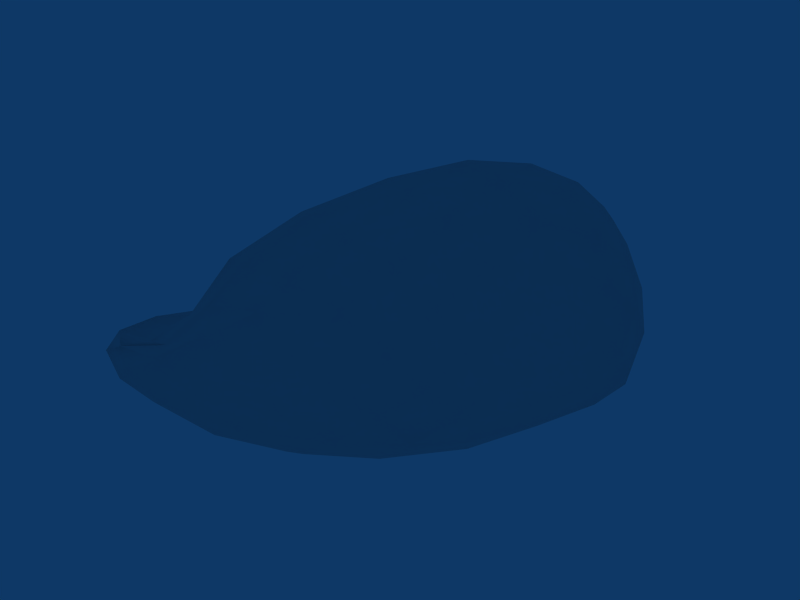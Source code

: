 # Source: AssJacket.blend  (saved by Blender 2.72.0; exported with 4.5.12 LTS)
import bpy
from mathutils import Matrix  # noqa: F401  (used for matrix-valued properties, if any)

bpy.ops.wm.read_factory_settings(use_empty=True)
scene = bpy.context.scene
scene.name = 'Scene'

# ---- collections
col_collection_1 = bpy.data.collections.new('Collection 1'); scene.collection.children.link(col_collection_1)

# ---- materials (node trees are filled in below, after node groups)
mat_asteroid_surface = bpy.data.materials.new('Asteroid-Surface')
mat_asteroid_surface.alpha_threshold = 0.0
mat_asteroid_surface.roughness = 0.5

# ---- material node trees

# ---- world
world_world = bpy.data.worlds.new('World'); scene.world = world_world
world_world.color = (0.0549, 0.2196, 0.4)
world_world.use_sun_shadow = False
world_world.sun_shadow_jitter_overblur = 0.0
world_world.cycles.sampling_method = 'MANUAL'
world_world.cycles.sample_map_resolution = 256

# ---- meshes
me_sphere_004 = bpy.data.meshes.new('Sphere.004')
me_sphere_004.from_pydata([(-1.235, -2.072, -8.181), (6.249, -7.105, -3.257), (-12.95, -13.1, -3.513), (-9.504, -0.5147, -5.446), (1.554, 13.69, -3.215), (12.49, 6.297, -3.082), (-2.313, -10.71, 3.866), (-9.928, -7.628, 0.08317), (-2.296, 9.25, 4.125), (7.56, 12.04, 4.066), (10.91, 1.398, 4.072), (1.882, 3.083, 9.989), (2.839, -6.083, -6.391), (-8.572, -9.351, -7.172), (-3.838, -11.47, -4.381), (7.461, 3.404, -5.459), (10.23, -0.2676, -3.688), (-7.778, -1.516, -8.049), (-14.21, -8.596, -4.262), (0.7457, 7.715, -6.458), (-3.249, 7.413, -4.634), (7.216, 10.86, -3.598), (12.96, 4.243, 0.3654), (9.596, -2.906, 0.3632), (2.274, -9.668, 0.2735), (-8.722, -13.2, -0.5118), (-14.07, -11.89, -0.9065), (-11.94, -4.599, -1.356), (-5.489, 4.603, -0.6434), (-0.5935, 12.66, 0.405), (4.814, 13.99, 0.4486), (10.89, 9.543, 0.4139), (6.407, -5.222, 4.659), (-7.888, -11.01, 1.954), (-6.56, 1.008, 3.398), (2.121, 13.92, 4.726), (11.76, 7.076, 4.676), (7.988, 1.849, 8.282), (-0.008955, -5.789, 7.505), (-5.967, -3.13, 6.647), (-1.126, 7.861, 7.556), (5.966, 9.812, 7.702), (9.794, 9.884, 4.468), (11.9, 4.081, 4.524), (7.068, 11.47, 5.79), (4.069, 6.777, 9.344), (9.99, 1.507, 6.03), (4.944, 2.528, 9.731), (9.4, 8.454, 6.502), (7.737, 6.022, 8.493), (10.49, 4.968, 6.697), (-0.4487, 12.13, 4.585), (5.045, 13.53, 4.508), (-1.922, 8.97, 5.825), (0.2899, 5.663, 9.046), (0.7104, 11.77, 6.456), (2.285, 9.956, 8.062), (3.831, 12.57, 6.431), (-8.438, -3.826, 1.289), (-4.097, 5.656, 4.256), (-8.325, -5.858, 2.815), (-1.807, 0.278, 8.886), (-6.701, -0.9281, 5.116), (-3.532, 2.519, 7.715), (-4.172, 4.374, 6.125), (-5.553, -11.29, 3.46), (-9.567, -9.629, 0.8559), (-1.245, -8.978, 5.582), (1.141, -1.337, 9.219), (-4.903, -8.913, 5.567), (-3.671, -4.948, 7.595), (-7.587, -7.832, 4.636), (2.146, -8.504, 4.449), (9.195, -1.554, 4.508), (7.382, -2.023, 6.659), (4.588, -1.989, 8.418), (3.638, -5.773, 6.443), (12.2, 7.976, -1.6), (9.213, 10.93, 2.463), (13.12, 5.416, -1.635), (12.05, 2.835, 2.421), (13.0, 7.053, 0.4331), (12.92, 5.79, 2.555), (11.82, 8.478, 2.566), (-1.553, 11.06, 2.502), (0.5099, 13.62, -1.656), (3.08, 14.3, -1.606), (6.368, 13.13, 2.489), (1.924, 14.54, 0.5034), (3.455, 14.5, 2.644), (0.714, 13.87, 2.671), (-10.88, -6.521, -0.8246), (-11.14, -2.419, -3.278), (-3.642, 7.118, 2.214), (-7.583, 1.937, -3.631), (-8.655, 0.1234, -1.386), (-6.162, 2.792, 1.503), (-8.483, -1.912, -0.0763), (-5.353, -12.17, 1.789), (-11.57, -13.52, -2.216), (-11.82, -10.01, -0.8348), (-14.29, -12.93, -2.002), (-12.16, -13.25, -0.7788), (-10.75, -11.99, -0.4664), (-8.451, -12.7, 0.3778), (8.177, -5.286, -1.675), (10.44, -0.5156, 2.418), (-0.3126, -10.46, 2.335), (4.694, -8.459, -1.742), (6.852, -6.622, 0.4109), (4.775, -7.745, 2.554), (8.316, -4.241, 2.55), (3.886, 13.01, -3.541), (10.61, 8.327, -3.397), (6.074, 12.79, -1.704), (7.873, 11.95, 0.3888), (9.368, 10.39, -1.694), (-6.461, 3.0, -5.614), (-0.5942, 11.54, -3.787), (-4.387, 6.193, -2.869), (-2.861, 8.91, 0.05035), (-1.825, 10.48, -2.055), (-14.24, -11.7, -3.809), (-12.3, -4.316, -4.967), (-15.18, -10.75, -2.151), (-14.06, -8.953, -1.083), (-14.08, -6.97, -2.569), (-9.488, -12.79, -4.24), (2.185, -9.387, -3.82), (-0.7706, -10.95, -2.154), (-3.598, -11.91, -0.08131), (-6.85, -12.75, -2.522), (11.95, 3.537, -3.463), (8.323, -4.176, -3.599), (12.01, 2.241, -1.778), (11.44, 0.8962, 0.3109), (10.25, -1.519, -1.791), (-0.2108, 2.532, -7.601), (1.305, 11.63, -4.86), (3.064, 0.6467, -6.775), (10.73, 5.305, -4.37), (4.169, 5.958, -6.161), (7.966, 7.797, -4.864), (4.303, 10.28, -5.161), (-4.802, -1.884, -8.67), (-9.192, -0.9916, -6.861), (-3.351, 3.279, -7.642), (-1.754, 8.09, -5.861), (-5.369, 3.343, -6.829), (-4.761, -5.894, -8.414), (-11.43, -11.81, -5.297), (-9.161, -6.047, -7.906), (-11.69, -5.469, -6.577), (-12.42, -9.394, -5.923), (0.5768, -4.352, -7.485), (4.916, -6.89, -4.871), (5.58, -1.63, -6.158), (9.395, 1.211, -4.919), (7.329, -3.198, -5.198), (-2.99, -8.272, -7.295), (-6.564, -11.05, -6.135), (-0.4444, -9.332, -5.759)], [], [(159, 161, 160), (156, 157, 158), (151, 153, 152), (146, 148, 147), (141, 143, 142), (134, 135, 136), (129, 130, 131), (124, 125, 126), (119, 120, 121), (114, 115, 116), (109, 111, 110), (102, 104, 103), (95, 97, 96), (88, 90, 89), (81, 83, 82), (74, 75, 76), (69, 70, 71), (62, 63, 64), (55, 56, 57), (48, 49, 50), (44, 48, 42), (47, 49, 45), (43, 50, 46), (53, 55, 51), (45, 56, 54), (52, 57, 44), (60, 62, 58), (54, 63, 61), (59, 64, 53), (67, 69, 65), (61, 70, 68), (66, 71, 60), (46, 74, 73), (68, 75, 47), (72, 76, 67), (79, 77, 81), (43, 80, 82), (78, 42, 83), (86, 85, 88), (52, 87, 89), (84, 51, 90), (94, 92, 95), (59, 93, 96), (91, 58, 97), (101, 99, 102), (66, 100, 103), (98, 65, 104), (108, 105, 109), (72, 107, 110), (106, 73, 111), (86, 114, 112), (78, 115, 87), (113, 116, 77), (94, 119, 117), (84, 120, 93), (118, 121, 85), (101, 124, 122), (91, 125, 100), (123, 126, 92), (108, 129, 128), (98, 130, 107), (127, 131, 99), (79, 134, 132), (106, 135, 80), (133, 136, 105), (139, 137, 141), (113, 140, 142), (138, 112, 143), (137, 144, 146), (118, 138, 147), (145, 117, 148), (144, 149, 151), (123, 145, 152), (150, 122, 153), (139, 156, 154), (132, 157, 140), (155, 158, 133), (149, 154, 159), (127, 150, 160), (155, 128, 161), (12, 155, 161), (14, 161, 128), (1, 128, 155), (14, 127, 160), (13, 160, 150), (2, 150, 127), (13, 149, 159), (12, 159, 154), (0, 154, 149), (12, 158, 155), (16, 133, 158), (1, 155, 133), (16, 157, 132), (15, 140, 157), (5, 132, 140), (15, 156, 139), (12, 154, 156), (0, 139, 154), (13, 150, 153), (18, 153, 122), (2, 122, 150), (18, 123, 152), (17, 152, 145), (3, 145, 123), (17, 144, 151), (13, 151, 149), (0, 149, 144), (17, 145, 148), (20, 148, 117), (3, 117, 145), (20, 118, 147), (19, 147, 138), (4, 138, 118), (19, 137, 146), (17, 146, 144), (0, 144, 137), (19, 138, 143), (21, 143, 112), (4, 112, 138), (21, 113, 142), (15, 142, 140), (5, 140, 113), (15, 139, 141), (19, 141, 137), (0, 137, 139), (16, 136, 133), (23, 105, 136), (1, 133, 105), (23, 135, 106), (22, 80, 135), (10, 106, 80), (22, 134, 79), (16, 132, 134), (5, 79, 132), (14, 131, 127), (25, 99, 131), (2, 127, 99), (25, 130, 98), (24, 107, 130), (6, 98, 107), (24, 129, 108), (14, 128, 129), (1, 108, 128), (18, 126, 123), (27, 92, 126), (3, 123, 92), (27, 125, 91), (26, 100, 125), (7, 91, 100), (26, 124, 101), (18, 122, 124), (2, 101, 122), (20, 121, 118), (29, 85, 121), (4, 118, 85), (29, 120, 84), (28, 93, 120), (8, 84, 93), (28, 119, 94), (20, 117, 119), (3, 94, 117), (21, 116, 113), (31, 77, 116), (5, 113, 77), (31, 115, 78), (30, 87, 115), (9, 78, 87), (30, 114, 86), (21, 112, 114), (4, 86, 112), (23, 106, 111), (32, 111, 73), (10, 73, 106), (32, 72, 110), (24, 110, 107), (6, 107, 72), (24, 108, 109), (23, 109, 105), (1, 105, 108), (25, 98, 104), (33, 104, 65), (6, 65, 98), (33, 66, 103), (26, 103, 100), (7, 100, 66), (26, 101, 102), (25, 102, 99), (2, 99, 101), (27, 91, 97), (34, 97, 58), (7, 58, 91), (34, 59, 96), (28, 96, 93), (8, 93, 59), (28, 94, 95), (27, 95, 92), (3, 92, 94), (29, 84, 90), (35, 90, 51), (8, 51, 84), (35, 52, 89), (30, 89, 87), (9, 87, 52), (30, 86, 88), (29, 88, 85), (4, 85, 86), (31, 78, 83), (36, 83, 42), (9, 42, 78), (36, 43, 82), (22, 82, 80), (10, 80, 43), (22, 79, 81), (31, 81, 77), (5, 77, 79), (32, 76, 72), (38, 67, 76), (6, 72, 67), (38, 75, 68), (37, 47, 75), (11, 68, 47), (37, 74, 46), (32, 73, 74), (10, 46, 73), (33, 71, 66), (39, 60, 71), (7, 66, 60), (39, 70, 61), (38, 68, 70), (11, 61, 68), (38, 69, 67), (33, 65, 69), (6, 67, 65), (34, 64, 59), (40, 53, 64), (8, 59, 53), (40, 63, 54), (39, 61, 63), (11, 54, 61), (39, 62, 60), (34, 58, 62), (7, 60, 58), (35, 57, 52), (41, 44, 57), (9, 52, 44), (41, 56, 45), (40, 54, 56), (11, 45, 54), (40, 55, 53), (35, 51, 55), (8, 53, 51), (36, 50, 43), (37, 46, 50), (10, 43, 46), (37, 49, 47), (41, 45, 49), (11, 47, 45), (41, 48, 44), (36, 42, 48), (9, 44, 42), (41, 49, 48), (37, 50, 49), (36, 48, 50), (40, 56, 55), (41, 57, 56), (35, 55, 57), (39, 63, 62), (40, 64, 63), (34, 62, 64), (38, 70, 69), (39, 71, 70), (33, 69, 71), (37, 75, 74), (38, 76, 75), (32, 74, 76), (22, 81, 82), (36, 82, 83), (31, 83, 81), (30, 88, 89), (35, 89, 90), (29, 90, 88), (28, 95, 96), (34, 96, 97), (27, 97, 95), (26, 102, 103), (33, 103, 104), (25, 104, 102), (24, 109, 110), (32, 110, 111), (23, 111, 109), (30, 115, 114), (31, 116, 115), (21, 114, 116), (28, 120, 119), (29, 121, 120), (20, 119, 121), (26, 125, 124), (27, 126, 125), (18, 124, 126), (24, 130, 129), (25, 131, 130), (14, 129, 131), (22, 135, 134), (23, 136, 135), (16, 134, 136), (15, 141, 142), (21, 142, 143), (19, 143, 141), (19, 146, 147), (20, 147, 148), (17, 148, 146), (17, 151, 152), (18, 152, 153), (13, 153, 151), (15, 157, 156), (16, 158, 157), (12, 156, 158), (13, 159, 160), (14, 160, 161), (12, 161, 159)])
me_sphere_004.polygons.foreach_set('use_smooth', [True] * 320)
_uv = me_sphere_004.uv_layers.new(name='UVTex')
_uv.uv.foreach_set('vector', [0.1275, 0.5105, 0.1619, 0.5443, 0.06459, 0.5443, 0.6104, 0.2072, 0.6826, 0.2277, 0.6104, 0.246, 0.1644, 0.6474, 0.1644, 0.5698, 0.1998, 0.6205, 0.5146, 0.7027, 0.4989, 0.6733, 0.5913, 0.6733, 0.2554, 0.09237, 0.3142, 0.1261, 0.2554, 0.1598, 0.8558, 0.2018, 0.8168, 0.2018, 0.8196, 0.1497, 0.3078, 0.4518, 0.264, 0.4861, 0.2107, 0.4518, 0.9111, 0.7203, 0.9404, 0.6989, 0.9716, 0.7203, 0.6104, 0.1625, 0.6756, 0.161, 0.6756, 0.2041, 0.4989, 0.866, 0.5288, 0.8336, 0.5612, 0.866, 0.7133, 0.161, 0.7548, 0.1952, 0.6787, 0.1952, 0.2688, 0.2442, 0.3287, 0.2442, 0.2932, 0.2602, 0.6142, 0.7427, 0.5943, 0.7113, 0.6781, 0.7113, 0.9342, 0.7636, 0.9342, 0.7243, 0.9708, 0.7469, 0.5162, 0.9228, 0.5433, 0.9563, 0.4989, 0.9563, 0.4848, 0.3185, 0.4561, 0.3601, 0.4038, 0.3185, 0.4789, 0.2564, 0.5387, 0.2941, 0.4517, 0.2941, 0.2028, 0.5667, 0.277, 0.5321, 0.2939, 0.5667, 0.8208, 0.3301, 0.8592, 0.3082, 0.8592, 0.3609, 0.05743, 0.6896, 0.02797, 0.7353, 0.001531, 0.6896, 0.877, 0.4875, 0.8255, 0.5169, 0.8255, 0.4785, 0.355, 0.2488, 0.4002, 0.1941, 0.4216, 0.2488, 0.8438, 0.5519, 0.8438, 0.5937, 0.7937, 0.5724, 0.8317, 0.8594, 0.8912, 0.8594, 0.8786, 0.891, 0.4486, 0.2564, 0.4486, 0.3155, 0.3899, 0.2706, 0.7735, 0.9171, 0.7554, 0.8839, 0.8086, 0.8839, 0.5359, 0.04299, 0.6139, 0.08099, 0.5359, 0.08187, 0.3918, 0.4065, 0.3137, 0.412, 0.3137, 0.3653, 0.6141, 0.8084, 0.5943, 0.7799, 0.6727, 0.7799, 0.706, 0.3185, 0.6612, 0.352, 0.6245, 0.3185, 0.138, 0.1392, 0.06459, 0.09237, 0.1598, 0.09237, 0.6592, 0.001531, 0.6856, 0.06721, 0.643, 0.06721, 0.7715, 0.7297, 0.7279, 0.6778, 0.7715, 0.6761, 0.2688, 0.2411, 0.2973, 0.1941, 0.352, 0.2411, 0.4494, 0.5862, 0.4953, 0.619, 0.4051, 0.619, 0.9377, 0.8166, 0.9793, 0.8166, 0.9623, 0.8485, 0.3953, 0.9574, 0.3953, 0.92, 0.4359, 0.9439, 0.8993, 0.2424, 0.8936, 0.2072, 0.9412, 0.2072, 0.9793, 0.8909, 0.9424, 0.8738, 0.9793, 0.854, 0.9336, 0.9381, 0.956, 0.9681, 0.9067, 0.9681, 0.8918, 0.7288, 0.9312, 0.7243, 0.9312, 0.7676, 0.6745, 0.5986, 0.5884, 0.5986, 0.6405, 0.566, 0.7214, 0.463, 0.7197, 0.5019, 0.653, 0.463, 0.4989, 0.7993, 0.5568, 0.7712, 0.5791, 0.7993, 0.9557, 0.5626, 0.9985, 0.5626, 0.9871, 0.5839, 0.2462, 0.9797, 0.2028, 0.9797, 0.2151, 0.947, 0.06023, 0.4527, 0.03913, 0.4726, 0.03913, 0.4044, 0.7269, 0.03792, 0.7989, 0.03792, 0.7707, 0.07024, 0.2513, 0.6762, 0.2028, 0.6445, 0.2911, 0.6445, 0.8221, 0.144, 0.7817, 0.1449, 0.7817, 0.09237, 0.8992, 0.04556, 0.9504, 0.04556, 0.92, 0.07698, 0.1067, 0.8899, 0.08129, 0.9218, 0.05175, 0.8899, 0.9393, 0.891, 0.8943, 0.8887, 0.9393, 0.854, 0.4051, 0.6571, 0.4873, 0.6571, 0.4239, 0.6906, 0.7786, 0.1347, 0.725, 0.1369, 0.725, 0.09237, 0.88, 0.5147, 0.8807, 0.4785, 0.9285, 0.5147, 0.9535, 0.04556, 0.9896, 0.04556, 0.9724, 0.0732, 0.1259, 0.8587, 0.06459, 0.8587, 0.08224, 0.8249, 0.1178, 0.7624, 0.06459, 0.7324, 0.1481, 0.7324, 0.4873, 0.7227, 0.3953, 0.7227, 0.4444, 0.6937, 0.2979, 0.7547, 0.3215, 0.7232, 0.3796, 0.7547, 0.6294, 0.8114, 0.6675, 0.8408, 0.5943, 0.8408, 0.5786, 0.9667, 0.5464, 0.9266, 0.5786, 0.9228, 0.8554, 0.2617, 0.8966, 0.256, 0.8966, 0.3008, 0.8648, 0.6589, 0.8648, 0.7162, 0.8307, 0.6599, 0.06459, 0.02567, 0.1186, 0.001531, 0.1186, 0.08931, 0.7882, 0.4412, 0.7581, 0.4031, 0.8154, 0.4031, 0.1493, 0.8369, 0.1747, 0.7949, 0.1998, 0.8369, 0.2107, 0.1911, 0.2107, 0.09237, 0.2524, 0.1647, 0.7327, 0.8132, 0.7488, 0.8424, 0.6757, 0.8424, 0.3953, 0.8751, 0.4688, 0.8544, 0.4836, 0.8751, 0.1629, 0.09237, 0.2076, 0.1344, 0.1629, 0.1852, 0.1998, 0.6505, 0.1914, 0.7253, 0.1681, 0.6505, 0.8803, 0.8563, 0.8317, 0.8563, 0.87, 0.8166, 0.1506, 0.1422, 0.1379, 0.1934, 0.06459, 0.1422, 0.8185, 0.4603, 0.8206, 0.4031, 0.8541, 0.4603, 0.7914, 0.4785, 0.8224, 0.5385, 0.7914, 0.5478, 0.3073, 0.2671, 0.3869, 0.3, 0.3073, 0.3155, 0.5228, 0.8305, 0.4989, 0.8023, 0.5753, 0.8023, 0.2939, 0.6793, 0.2431, 0.7089, 0.2028, 0.6793, 0.2669, 0.6103, 0.2939, 0.6415, 0.2028, 0.6415, 0.5422, 0.03122, 0.5998, 0.001531, 0.6399, 0.03122, 0.5706, 0.895, 0.4989, 0.895, 0.5517, 0.869, 0.4938, 0.654, 0.4051, 0.654, 0.4554, 0.6221, 0.351, 0.6501, 0.3742, 0.6865, 0.2979, 0.6865, 0.2554, 0.1907, 0.2855, 0.1629, 0.3098, 0.1907, 0.3009, 0.01535, 0.3806, 0.001531, 0.3806, 0.04997, 0.3069, 0.3997, 0.2107, 0.3997, 0.2816, 0.3605, 0.1434, 0.385, 0.1434, 0.4308, 0.06459, 0.3961, 0.6021, 0.6028, 0.6857, 0.6028, 0.6267, 0.6358, 0.8333, 0.07024, 0.802, 0.01161, 0.8333, 0.003151, 0.3181, 0.9124, 0.2979, 0.8874, 0.3672, 0.8874, 0.8568, 0.7263, 0.8888, 0.7243, 0.8888, 0.7816, 0.0457, 0.6264, 0.0457, 0.6866, 0.001531, 0.6371, 0.9822, 0.9308, 0.948, 0.9041, 0.9822, 0.8941, 0.2979, 0.02634, 0.2199, 0.05425, 0.2199, 0.001531, 0.3173, 0.1389, 0.3209, 0.09237, 0.3973, 0.1389, 0.2069, 0.2922, 0.2069, 0.3728, 0.1617, 0.2996, 0.7709, 0.3185, 0.7202, 0.3581, 0.7091, 0.3185, 0.9051, 0.4031, 0.8969, 0.4414, 0.8572, 0.4031, 0.1454, 0.9946, 0.1294, 0.9699, 0.178, 0.9699, 0.7745, 0.6021, 0.8057, 0.6675, 0.7745, 0.673, 0.7698, 0.2951, 0.7698, 0.2072, 0.7957, 0.2812, 0.907, 0.5873, 0.8846, 0.5937, 0.8846, 0.5184, 0.2069, 0.4388, 0.1709, 0.4688, 0.1709, 0.3759, 0.3896, 0.0537, 0.3837, 0.001531, 0.4514, 0.001531, 0.4626, 0.47, 0.4051, 0.4151, 0.4665, 0.4151, 0.1709, 0.48, 0.1991, 0.4718, 0.1991, 0.5601, 0.6675, 0.8438, 0.5933, 0.8671, 0.5828, 0.8438, 0.5075, 0.898, 0.5752, 0.9197, 0.4989, 0.9197, 0.6757, 0.8455, 0.7519, 0.8455, 0.6933, 0.8714, 0.6886, 0.01981, 0.7238, 0.001531, 0.7238, 0.07463, 0.9867, 0.798, 0.9469, 0.8058, 0.9469, 0.7724, 0.1586, 0.2459, 0.08844, 0.2891, 0.06459, 0.2459, 0.2107, 0.3185, 0.3106, 0.3185, 0.2368, 0.3574, 0.1629, 0.2263, 0.2027, 0.1883, 0.2027, 0.287, 0.5128, 0.161, 0.5578, 0.2081, 0.5128, 0.2308, 0.785, 0.463, 0.7528, 0.5029, 0.7245, 0.463, 0.7504, 0.9279, 0.7504, 0.9654, 0.7108, 0.9365, 0.7235, 0.5106, 0.7883, 0.5106, 0.7598, 0.5478, 0.4696, 0.09237, 0.5238, 0.1337, 0.4696, 0.1525, 0.7554, 0.9568, 0.7554, 0.9202, 0.7966, 0.9459, 0.001531, 0.08336, 0.001531, 0.001531, 0.06153, 0.0595, 0.05495, 0.1492, 0.001531, 0.1742, 0.001531, 0.08642, 0.001531, 0.1773, 0.05287, 0.2286, 0.001531, 0.2579, 0.8599, 0.1443, 0.8252, 0.1449, 0.8252, 0.08764, 0.7987, 0.2598, 0.7987, 0.2072, 0.8391, 0.2591, 0.9045, 0.08764, 0.9383, 0.1311, 0.9045, 0.1348, 0.8121, 0.7317, 0.8537, 0.7811, 0.8121, 0.7816, 0.908, 0.6982, 0.8678, 0.7037, 0.8678, 0.6589, 0.8612, 0.9468, 0.8317, 0.9208, 0.8885, 0.9208, 0.8997, 0.3031, 0.8997, 0.256, 0.9341, 0.2942, 0.8636, 0.003151, 0.8961, 0.05817, 0.8636, 0.0585, 0.979, 0.1844, 0.953, 0.1936, 0.953, 0.1497, 0.484, 0.7257, 0.434, 0.7543, 0.3953, 0.7257, 0.7974, 0.8454, 0.7554, 0.8166, 0.8286, 0.8166, 0.8317, 0.9498, 0.886, 0.9498, 0.8477, 0.9749, 0.6857, 0.2072, 0.7667, 0.2072, 0.7422, 0.238, 0.3941, 0.5026, 0.3547, 0.5365, 0.2979, 0.5026, 0.257, 0.8116, 0.2028, 0.7845, 0.2846, 0.7845, 0.3508, 0.5732, 0.2979, 0.5396, 0.3899, 0.5396, 0.32, 0.05731, 0.4178, 0.05731, 0.3697, 0.08808, 0.2746, 0.8469, 0.2467, 0.8744, 0.2028, 0.8469, 0.6757, 0.8101, 0.6951, 0.7799, 0.7482, 0.8101, 0.3432, 0.7918, 0.3814, 0.8176, 0.2979, 0.8176, 0.2753, 0.8439, 0.2028, 0.8439, 0.234, 0.8146, 0.372, 0.849, 0.2979, 0.849, 0.3522, 0.8207, 0.9082, 0.4375, 0.9369, 0.4031, 0.9531, 0.4375, 0.1002, 0.9614, 0.1002, 0.9877, 0.05175, 0.9614, 0.9684, 0.6589, 0.9921, 0.6787, 0.956, 0.6787, 0.9687, 0.4753, 0.9208, 0.4753, 0.9313, 0.4445, 0.3908, 0.8792, 0.3599, 0.8792, 0.3795, 0.852, 0.2979, 0.7887, 0.3551, 0.7578, 0.374, 0.7887, 0.8523, 0.2628, 0.8452, 0.3008, 0.7987, 0.2628, 0.4359, 0.9892, 0.3902, 0.9769, 0.4359, 0.9605, 0.809, 0.7816, 0.7554, 0.7411, 0.809, 0.7387, 0.5853, 0.4642, 0.6499, 0.463, 0.6499, 0.5075, 0.716, 0.8744, 0.744, 0.9013, 0.6757, 0.9013, 0.1337, 0.5474, 0.1337, 0.5924, 0.06459, 0.5479, 0.5836, 0.7369, 0.4989, 0.7369, 0.5635, 0.7057, 0.3953, 0.8513, 0.4418, 0.8218, 0.4664, 0.8513, 0.8041, 0.3979, 0.836, 0.3669, 0.8688, 0.3979, 0.001531, 0.8595, 0.04506, 0.8646, 0.001531, 0.9013, 0.3538, 0.9723, 0.3868, 0.9454, 0.3868, 0.9825, 0.6417, 0.9016, 0.5828, 0.9016, 0.6087, 0.8701, 0.2028, 0.9091, 0.2293, 0.8774, 0.2591, 0.9091, 0.7799, 0.9599, 0.8104, 0.9842, 0.7554, 0.9842, 0.9082, 0.8166, 0.9346, 0.8496, 0.8833, 0.8496, 0.816, 0.8809, 0.7554, 0.8809, 0.7849, 0.8485, 0.9512, 0.5495, 0.9675, 0.5184, 0.9887, 0.5495, 0.8178, 0.3082, 0.8178, 0.3581, 0.774, 0.3092, 0.2028, 0.7814, 0.2335, 0.7471, 0.2733, 0.7814, 0.9438, 0.8117, 0.9037, 0.7777, 0.9438, 0.7724, 0.6766, 0.673, 0.5943, 0.673, 0.6321, 0.6389, 0.3372, 0.5763, 0.3861, 0.6102, 0.2979, 0.6102, 0.3953, 0.8188, 0.4214, 0.7903, 0.4718, 0.8188, 0.5943, 0.7083, 0.6346, 0.6761, 0.6784, 0.7083, 0.801, 0.3988, 0.7304, 0.3988, 0.7592, 0.3669, 0.8628, 0.8941, 0.9037, 0.9177, 0.8317, 0.9177, 0.5268, 0.1443, 0.5912, 0.1443, 0.5395, 0.1543, 0.7467, 0.2715, 0.7667, 0.2411, 0.7667, 0.3092, 0.6433, 0.9361, 0.5988, 0.9603, 0.5828, 0.9361, 0.642, 0.9047, 0.618, 0.9331, 0.5828, 0.9047, 0.9173, 0.3081, 0.9515, 0.3461, 0.9173, 0.353, 0.9732, 0.2884, 0.9371, 0.256, 0.9805, 0.256, 0.7108, 0.9912, 0.7163, 0.9684, 0.7466, 0.9912, 0.5786, 0.9697, 0.5316, 0.9935, 0.5277, 0.9697, 0.3201, 0.9752, 0.3406, 0.9968, 0.2979, 0.9968, 0.4125, 0.7872, 0.3953, 0.7573, 0.4755, 0.7573, 0.7205, 0.5106, 0.6521, 0.5422, 0.6349, 0.5106, 0.134, 0.9109, 0.1937, 0.9368, 0.1294, 0.9368, 0.6161, 0.4151, 0.6975, 0.4151, 0.638, 0.4488, 0.5939, 0.1365, 0.5939, 0.09237, 0.6585, 0.1347, 0.8905, 0.2452, 0.8422, 0.2462, 0.8422, 0.2072, 0.5391, 0.001531, 0.4817, 0.03993, 0.4545, 0.001531, 0.2979, 0.6896, 0.3858, 0.6896, 0.3324, 0.7201, 0.1049, 0.7294, 0.06459, 0.6987, 0.1507, 0.6987, 0.8522, 0.6442, 0.8605, 0.6021, 0.8963, 0.6442, 0.9481, 0.5595, 0.9101, 0.5595, 0.9237, 0.5184, 0.9173, 0.356, 0.9567, 0.3912, 0.9173, 0.3948, 0.9316, 0.4785, 0.9768, 0.4785, 0.9529, 0.5109, 0.9244, 0.1822, 0.9007, 0.1497, 0.9499, 0.1497, 0.7077, 0.9638, 0.6874, 0.9917, 0.6625, 0.9638, 0.0465, 0.9444, 0.02016, 0.9763, 0.001531, 0.9444, 0.9222, 0.6589, 0.953, 0.6958, 0.9111, 0.6958, 0.9546, 0.3368, 0.9546, 0.3081, 0.989, 0.3297, 0.4891, 0.9176, 0.4441, 0.9094, 0.4891, 0.8782, 0.3953, 0.9169, 0.3953, 0.8782, 0.4411, 0.8912, 0.9414, 0.6306, 0.9798, 0.6021, 0.9798, 0.6378, 0.9384, 0.6439, 0.8994, 0.6197, 0.9384, 0.6021, 0.945, 0.8941, 0.945, 0.9351, 0.9067, 0.9076, 0.9437, 0.0147, 0.9796, 0.003151, 0.9796, 0.04058, 0.9442, 0.2201, 0.9773, 0.2072, 0.9773, 0.2476, 0.9527, 0.5729, 0.9101, 0.5988, 0.9101, 0.5626, 0.2682, 0.9719, 0.2941, 0.9947, 0.2525, 0.9947, 0.1469, 0.631, 0.1093, 0.6655, 0.06459, 0.631, 0.168, 0.08784, 0.1216, 0.04982, 0.2118, 0.04982, 0.06459, 0.7936, 0.1412, 0.7936, 0.09385, 0.8219, 0.2107, 0.1941, 0.2657, 0.2682, 0.2107, 0.2691, 0.3957, 0.1419, 0.372, 0.1889, 0.3173, 0.1419, 0.2677, 0.529, 0.2107, 0.4892, 0.2939, 0.4892, 0.6246, 0.4093, 0.5755, 0.3669, 0.6433, 0.3669, 0.6815, 0.6761, 0.7249, 0.7315, 0.6815, 0.7356, 0.2554, 0.9122, 0.2461, 0.9439, 0.2028, 0.9122, 0.1998, 0.7284, 0.1939, 0.7918, 0.1626, 0.7284, 0.3941, 0.4996, 0.3137, 0.4996, 0.3234, 0.4581, 0.8523, 0.8117, 0.833, 0.7846, 0.9007, 0.7846, 0.06459, 0.337, 0.07897, 0.2922, 0.1536, 0.337, 0.157, 0.001531, 0.2168, 0.04675, 0.1216, 0.04675, 0.4665, 0.1136, 0.4003, 0.144, 0.4003, 0.09237, 0.4987, 0.5448, 0.4051, 0.5448, 0.4494, 0.5106, 0.8363, 0.003151, 0.8605, 0.03832, 0.8363, 0.08161, 0.7089, 0.9043, 0.744, 0.9248, 0.6625, 0.9248, 0.2028, 0.7441, 0.2713, 0.7119, 0.2843, 0.7441, 0.7556, 0.6028, 0.767, 0.6345, 0.6887, 0.6345, 0.3593, 0.9423, 0.2979, 0.9423, 0.3572, 0.9154, 0.289, 0.4488, 0.2107, 0.4052, 0.289, 0.4028, 0.06459, 0.1964, 0.1536, 0.1964, 0.1479, 0.2429, 0.3745, 0.4151, 0.402, 0.4551, 0.3137, 0.4551, 0.4753, 0.3653, 0.4707, 0.4075, 0.3949, 0.3653, 0.5822, 0.5075, 0.5043, 0.4722, 0.5822, 0.4679, 0.001531, 0.7853, 0.0568, 0.7808, 0.0568, 0.8197, 0.6625, 0.9608, 0.6892, 0.9279, 0.7077, 0.9608, 0.8146, 0.6761, 0.8277, 0.7162, 0.7745, 0.7162, 0.628, 0.9915, 0.5828, 0.9915, 0.6221, 0.9634, 0.05808, 0.554, 0.001531, 0.554, 0.02861, 0.5015, 0.6099, 0.3024, 0.6099, 0.2564, 0.6714, 0.2975, 0.04402, 0.557, 0.04402, 0.6234, 0.001531, 0.5805, 0.001531, 0.8228, 0.06107, 0.8559, 0.001531, 0.8565, 0.2941, 0.9248, 0.2621, 0.8892, 0.2941, 0.8774, 0.2979, 0.9722, 0.3008, 0.9454, 0.3507, 0.9722, 0.9142, 0.3738, 0.8719, 0.3979, 0.8719, 0.356, 0.7078, 0.4488, 0.7006, 0.4031, 0.755, 0.4031, 0.1485, 0.9398, 0.1836, 0.9668, 0.1294, 0.9668, 0.4879, 0.3185, 0.5519, 0.3185, 0.5021, 0.3691, 0.5346, 0.4151, 0.5008, 0.4648, 0.4696, 0.4151, 0.5722, 0.363, 0.5549, 0.3185, 0.6215, 0.3185, 0.001531, 0.7384, 0.06088, 0.7384, 0.0166, 0.7778, 0.8623, 0.3304, 0.9099, 0.3082, 0.9099, 0.3467, 0.4557, 0.9854, 0.4436, 0.9594, 0.4958, 0.9594, 0.6068, 0.3029, 0.5418, 0.3029, 0.5699, 0.2564, 0.5268, 0.1412, 0.5709, 0.09237, 0.5908, 0.1412, 0.7844, 0.161, 0.8138, 0.2018, 0.7579, 0.2018, 0.6616, 0.105, 0.7219, 0.09237, 0.7219, 0.1366, 0.7341, 0.5519, 0.7019, 0.5986, 0.6775, 0.5519, 0.8589, 0.1971, 0.8589, 0.1497, 0.8976, 0.1801, 0.06459, 0.4339, 0.16, 0.4339, 0.08666, 0.4702, 0.5913, 0.6389, 0.5242, 0.6703, 0.5017, 0.6389, 0.08739, 0.6279, 0.06459, 0.5955, 0.1557, 0.5955, 0.3043, 0.2722, 0.2665, 0.3155, 0.2107, 0.2722, 0.3831, 0.3622, 0.3137, 0.3185, 0.4007, 0.3185, 0.5609, 0.161, 0.6073, 0.2242, 0.5609, 0.2247, 0.5329, 0.08455, 0.4545, 0.08455, 0.4831, 0.04299, 0.06459, 0.382, 0.1048, 0.3401, 0.1568, 0.382, 0.2376, 0.5698, 0.2839, 0.6072, 0.2028, 0.6072, 0.2596, 0.9279, 0.2941, 0.9535, 0.2596, 0.9688, 0.07674, 0.9584, 0.05175, 0.9248, 0.09614, 0.9248, 0.9407, 0.003151, 0.9407, 0.0425, 0.8992, 0.03076, 0.4891, 0.954, 0.4441, 0.954, 0.4666, 0.9206, 0.9767, 0.08764, 0.9767, 0.1265, 0.9414, 0.1019, 0.001531, 0.9044, 0.04561, 0.9044, 0.03227, 0.9413, 0.5725, 0.4093, 0.4879, 0.4093, 0.5486, 0.3722, 0.613, 0.4151, 0.6111, 0.4553, 0.5377, 0.4151, 0.4989, 0.7681, 0.5627, 0.74, 0.5868, 0.7681, 0.9067, 0.9911, 0.9365, 0.9712, 0.9579, 0.9911, 0.4596, 0.1703, 0.4003, 0.1703, 0.4316, 0.147, 0.5027, 0.2971, 0.5116, 0.3105, 0.4517, 0.3105, 0.2979, 0.6133, 0.3819, 0.6133, 0.3468, 0.6471, 0.7245, 0.6726, 0.6797, 0.6389, 0.7558, 0.6389, 0.7975, 0.001531, 0.7691, 0.03486, 0.7269, 0.001531, 0.1375, 0.875, 0.1937, 0.875, 0.1642, 0.9078, 0.3568, 0.852, 0.3303, 0.8843, 0.2979, 0.852, 0.1689, 0.872, 0.1375, 0.8399, 0.1998, 0.8399, 0.5666, 0.5106, 0.6319, 0.5531, 0.5666, 0.5557, 0.7907, 0.5925, 0.7371, 0.5951, 0.7371, 0.5519, 0.6146, 0.7768, 0.5943, 0.7457, 0.6717, 0.7457, 0.5609, 0.2277, 0.6059, 0.2277, 0.5793, 0.2525, 0.1259, 0.8617, 0.0801, 0.8868, 0.05175, 0.8617, 0.8962, 0.4732, 0.8572, 0.4445, 0.9178, 0.4445, 0.1608, 0.5075, 0.06459, 0.5075, 0.1084, 0.4732, 0.6464, 0.3999, 0.6732, 0.3669, 0.7274, 0.3999, 0.2678, 0.05731, 0.317, 0.08904, 0.2199, 0.08904, 0.9014, 0.1348, 0.863, 0.09379, 0.9014, 0.08764, 0.8088, 0.6039, 0.8492, 0.6021, 0.8492, 0.6543, 0.8815, 0.5384, 0.8815, 0.5937, 0.8469, 0.5406, 0.001531, 0.2911, 0.05862, 0.261, 0.05862, 0.3284, 0.7078, 0.2564, 0.7422, 0.2954, 0.6744, 0.2954, 0.054, 0.3315, 0.054, 0.4014, 0.001531, 0.3584, 0.001531, 0.4985, 0.001531, 0.4044, 0.03607, 0.4789, 0.1382, 0.7655, 0.157, 0.7906, 0.06459, 0.7906, 0.06459, 0.6956, 0.1451, 0.6686, 0.1645, 0.6956, 0.5097, 0.2488, 0.4732, 0.1863, 0.5097, 0.161, 0.6815, 0.7387, 0.7524, 0.7387, 0.7008, 0.7728, 0.5636, 0.5629, 0.5017, 0.5629, 0.559, 0.5106, 0.4701, 0.2488, 0.4247, 0.2488, 0.434, 0.1743, 0.816, 0.8135, 0.7554, 0.7846, 0.83, 0.7846, 0.5017, 0.6027, 0.5728, 0.566, 0.5853, 0.6027, 0.4051, 0.5478, 0.492, 0.5478, 0.43, 0.5831, 0.5416, 0.6358, 0.5017, 0.6057, 0.599, 0.6057, 0.5013, 0.4731, 0.4389, 0.5075, 0.4051, 0.4731])
_ca = me_sphere_004.color_attributes.new('Col', 'BYTE_COLOR', 'CORNER')
_ca.data.foreach_set('color', [1.0, 1.0, 1.0, 1.0, 1.0, 1.0, 1.0, 1.0, 1.0, 1.0, 1.0, 1.0, 1.0, 1.0, 1.0, 1.0, 1.0, 1.0, 1.0, 1.0, 1.0, 1.0, 1.0, 1.0, 1.0, 1.0, 1.0, 1.0, 1.0, 1.0, 1.0, 1.0, 1.0, 1.0, 1.0, 1.0, 1.0, 1.0, 1.0, 1.0, 1.0, 1.0, 1.0, 1.0, 1.0, 1.0, 1.0, 1.0, 1.0, 1.0, 1.0, 1.0, 1.0, 1.0, 1.0, 1.0, 1.0, 1.0, 1.0, 1.0, 1.0, 1.0, 1.0, 1.0, 1.0, 1.0, 1.0, 1.0, 1.0, 1.0, 1.0, 1.0, 1.0, 1.0, 1.0, 1.0, 1.0, 1.0, 1.0, 1.0, 1.0, 1.0, 1.0, 1.0, 1.0, 1.0, 1.0, 1.0, 1.0, 1.0, 1.0, 1.0, 1.0, 1.0, 1.0, 1.0, 1.0, 1.0, 1.0, 1.0, 1.0, 1.0, 1.0, 1.0, 1.0, 1.0, 1.0, 1.0, 1.0, 1.0, 1.0, 1.0, 1.0, 1.0, 1.0, 1.0, 1.0, 1.0, 1.0, 1.0, 1.0, 1.0, 1.0, 1.0, 1.0, 1.0, 1.0, 1.0, 1.0, 1.0, 1.0, 1.0, 1.0, 1.0, 1.0, 1.0, 1.0, 1.0, 1.0, 1.0, 1.0, 1.0, 1.0, 1.0, 1.0, 1.0, 1.0, 1.0, 1.0, 1.0, 1.0, 1.0, 1.0, 1.0, 1.0, 1.0, 1.0, 1.0, 1.0, 1.0, 1.0, 1.0, 1.0, 1.0, 1.0, 1.0, 1.0, 1.0, 1.0, 1.0, 1.0, 1.0, 1.0, 1.0, 1.0, 1.0, 1.0, 1.0, 1.0, 1.0, 1.0, 1.0, 1.0, 1.0, 1.0, 1.0, 1.0, 1.0, 1.0, 1.0, 1.0, 1.0, 1.0, 1.0, 1.0, 1.0, 1.0, 1.0, 1.0, 1.0, 1.0, 1.0, 1.0, 1.0, 1.0, 1.0, 1.0, 1.0, 1.0, 1.0, 1.0, 1.0, 1.0, 1.0, 1.0, 1.0, 1.0, 1.0, 1.0, 1.0, 1.0, 1.0, 1.0, 1.0, 1.0, 1.0, 1.0, 1.0, 1.0, 1.0, 1.0, 1.0, 1.0, 1.0, 1.0, 1.0, 1.0, 1.0, 1.0, 1.0, 1.0, 1.0, 1.0, 1.0, 1.0, 1.0, 1.0, 1.0, 1.0, 1.0, 1.0, 1.0, 1.0, 1.0, 1.0, 1.0, 1.0, 1.0, 1.0, 1.0, 1.0, 1.0, 1.0, 1.0, 1.0, 1.0, 1.0, 1.0, 1.0, 1.0, 1.0, 1.0, 1.0, 1.0, 1.0, 1.0, 1.0, 1.0, 1.0, 1.0, 1.0, 1.0, 1.0, 1.0, 1.0, 1.0, 1.0, 1.0, 1.0, 1.0, 1.0, 1.0, 1.0, 1.0, 1.0, 1.0, 1.0, 1.0, 1.0, 1.0, 1.0, 1.0, 1.0, 1.0, 1.0, 1.0, 1.0, 1.0, 1.0, 1.0, 1.0, 1.0, 1.0, 1.0, 1.0, 1.0, 1.0, 1.0, 1.0, 1.0, 1.0, 1.0, 1.0, 1.0, 1.0, 1.0, 1.0, 1.0, 1.0, 1.0, 1.0, 1.0, 1.0, 1.0, 1.0, 1.0, 1.0, 1.0, 1.0, 1.0, 1.0, 1.0, 1.0, 1.0, 1.0, 1.0, 1.0, 1.0, 1.0, 1.0, 1.0, 1.0, 1.0, 1.0, 1.0, 1.0, 1.0, 1.0, 1.0, 1.0, 1.0, 1.0, 1.0, 1.0, 1.0, 1.0, 1.0, 1.0, 1.0, 1.0, 1.0, 1.0, 1.0, 1.0, 1.0, 1.0, 1.0, 1.0, 1.0, 1.0, 1.0, 1.0, 1.0, 1.0, 1.0, 1.0, 1.0, 1.0, 1.0, 1.0, 1.0, 1.0, 1.0, 1.0, 1.0, 1.0, 1.0, 1.0, 1.0, 1.0, 1.0, 1.0, 1.0, 1.0, 1.0, 1.0, 1.0, 1.0, 1.0, 1.0, 1.0, 1.0, 1.0, 1.0, 1.0, 1.0, 1.0, 1.0, 1.0, 1.0, 1.0, 1.0, 1.0, 1.0, 1.0, 1.0, 1.0, 1.0, 1.0, 1.0, 1.0, 1.0, 1.0, 1.0, 1.0, 1.0, 1.0, 1.0, 1.0, 1.0, 1.0, 1.0, 1.0, 1.0, 1.0, 1.0, 1.0, 1.0, 1.0, 1.0, 1.0, 1.0, 1.0, 1.0, 1.0, 1.0, 1.0, 1.0, 1.0, 1.0, 1.0, 1.0, 1.0, 1.0, 1.0, 1.0, 1.0, 1.0, 1.0, 1.0, 1.0, 1.0, 1.0, 1.0, 1.0, 1.0, 1.0, 1.0, 1.0, 1.0, 1.0, 1.0, 1.0, 1.0, 1.0, 1.0, 1.0, 1.0, 1.0, 1.0, 1.0, 1.0, 1.0, 1.0, 1.0, 1.0, 1.0, 1.0, 1.0, 1.0, 1.0, 1.0, 1.0, 1.0, 1.0, 1.0, 1.0, 1.0, 1.0, 1.0, 1.0, 1.0, 1.0, 1.0, 1.0, 1.0, 1.0, 1.0, 1.0, 1.0, 1.0, 1.0, 1.0, 1.0, 1.0, 1.0, 1.0, 1.0, 1.0, 1.0, 1.0, 1.0, 1.0, 1.0, 1.0, 1.0, 1.0, 1.0, 1.0, 1.0, 1.0, 1.0, 1.0, 1.0, 1.0, 1.0, 1.0, 1.0, 1.0, 1.0, 1.0, 1.0, 1.0, 1.0, 1.0, 1.0, 1.0, 1.0, 1.0, 1.0, 1.0, 1.0, 1.0, 1.0, 1.0, 1.0, 1.0, 1.0, 1.0, 1.0, 1.0, 1.0, 1.0, 1.0, 1.0, 1.0, 1.0, 1.0, 1.0, 1.0, 1.0, 1.0, 1.0, 1.0, 1.0, 1.0, 1.0, 1.0, 1.0, 1.0, 1.0, 1.0, 1.0, 1.0, 1.0, 1.0, 1.0, 1.0, 1.0, 1.0, 1.0, 1.0, 1.0, 1.0, 1.0, 1.0, 1.0, 1.0, 1.0, 1.0, 1.0, 1.0, 1.0, 1.0, 1.0, 1.0, 1.0, 1.0, 1.0, 1.0, 1.0, 1.0, 1.0, 1.0, 1.0, 1.0, 1.0, 1.0, 1.0, 1.0, 1.0, 1.0, 1.0, 1.0, 1.0, 1.0, 1.0, 1.0, 1.0, 1.0, 1.0, 1.0, 1.0, 1.0, 1.0, 1.0, 1.0, 1.0, 1.0, 1.0, 1.0, 1.0, 1.0, 1.0, 1.0, 1.0, 1.0, 1.0, 1.0, 1.0, 1.0, 1.0, 1.0, 1.0, 1.0, 1.0, 1.0, 1.0, 1.0, 1.0, 1.0, 1.0, 1.0, 1.0, 1.0, 1.0, 1.0, 1.0, 1.0, 1.0, 1.0, 1.0, 1.0, 1.0, 1.0, 1.0, 1.0, 1.0, 1.0, 1.0, 1.0, 1.0, 1.0, 1.0, 1.0, 1.0, 1.0, 1.0, 1.0, 1.0, 1.0, 1.0, 1.0, 1.0, 1.0, 1.0, 1.0, 1.0, 1.0, 1.0, 1.0, 1.0, 1.0, 1.0, 1.0, 1.0, 1.0, 1.0, 1.0, 1.0, 1.0, 1.0, 1.0, 1.0, 1.0, 1.0, 1.0, 1.0, 1.0, 1.0, 1.0, 1.0, 1.0, 1.0, 1.0, 1.0, 1.0, 1.0, 1.0, 1.0, 1.0, 1.0, 1.0, 1.0, 1.0, 1.0, 1.0, 1.0, 1.0, 1.0, 1.0, 1.0, 1.0, 1.0, 1.0, 1.0, 1.0, 1.0, 1.0, 1.0, 1.0, 1.0, 1.0, 1.0, 1.0, 1.0, 1.0, 1.0, 1.0, 1.0, 1.0, 1.0, 1.0, 1.0, 1.0, 1.0, 1.0, 1.0, 1.0, 1.0, 1.0, 1.0, 1.0, 1.0, 1.0, 1.0, 1.0, 1.0, 1.0, 1.0, 1.0, 1.0, 1.0, 1.0, 1.0, 1.0, 1.0, 1.0, 1.0, 1.0, 1.0, 1.0, 1.0, 1.0, 1.0, 1.0, 1.0, 1.0, 1.0, 1.0, 1.0, 1.0, 1.0, 1.0, 1.0, 1.0, 1.0, 1.0, 1.0, 1.0, 1.0, 1.0, 1.0, 1.0, 1.0, 1.0, 1.0, 1.0, 1.0, 1.0, 1.0, 1.0, 1.0, 1.0, 1.0, 1.0, 1.0, 1.0, 1.0, 1.0, 1.0, 1.0, 1.0, 1.0, 1.0, 1.0, 1.0, 1.0, 1.0, 1.0, 1.0, 1.0, 1.0, 1.0, 1.0, 1.0, 1.0, 1.0, 1.0, 1.0, 1.0, 1.0, 1.0, 1.0, 1.0, 1.0, 1.0, 1.0, 1.0, 1.0, 1.0, 1.0, 1.0, 1.0, 1.0, 1.0, 1.0, 1.0, 1.0, 1.0, 1.0, 1.0, 1.0, 1.0, 1.0, 1.0, 1.0, 1.0, 1.0, 1.0, 1.0, 1.0, 1.0, 1.0, 1.0, 1.0, 1.0, 1.0, 1.0, 1.0, 1.0, 1.0, 1.0, 1.0, 1.0, 1.0, 1.0, 1.0, 1.0, 1.0, 1.0, 1.0, 1.0, 1.0, 1.0, 1.0, 1.0, 1.0, 1.0, 1.0, 1.0, 1.0, 1.0, 1.0, 1.0, 1.0, 1.0, 1.0, 1.0, 1.0, 1.0, 1.0, 1.0, 1.0, 1.0, 1.0, 1.0, 1.0, 1.0, 1.0, 1.0, 1.0, 1.0, 1.0, 1.0, 1.0, 1.0, 1.0, 1.0, 1.0, 1.0, 1.0, 1.0, 1.0, 1.0, 1.0, 1.0, 1.0, 1.0, 1.0, 1.0, 1.0, 1.0, 1.0, 1.0, 1.0, 1.0, 1.0, 1.0, 1.0, 1.0, 1.0, 1.0, 1.0, 1.0, 1.0, 1.0, 1.0, 1.0, 1.0, 1.0, 1.0, 1.0, 1.0, 1.0, 1.0, 1.0, 1.0, 1.0, 1.0, 1.0, 1.0, 1.0, 1.0, 1.0, 1.0, 1.0, 1.0, 1.0, 1.0, 1.0, 1.0, 1.0, 1.0, 1.0, 1.0, 1.0, 1.0, 1.0, 1.0, 1.0, 1.0, 1.0, 1.0, 1.0, 1.0, 1.0, 1.0, 1.0, 1.0, 1.0, 1.0, 1.0, 1.0, 1.0, 1.0, 1.0, 1.0, 1.0, 1.0, 1.0, 1.0, 1.0, 1.0, 1.0, 1.0, 1.0, 1.0, 1.0, 1.0, 1.0, 1.0, 1.0, 1.0, 1.0, 1.0, 1.0, 1.0, 1.0, 1.0, 1.0, 1.0, 1.0, 1.0, 1.0, 1.0, 1.0, 1.0, 1.0, 1.0, 1.0, 1.0, 1.0, 1.0, 1.0, 1.0, 1.0, 1.0, 1.0, 1.0, 1.0, 1.0, 1.0, 1.0, 1.0, 1.0, 1.0, 1.0, 1.0, 1.0, 1.0, 1.0, 1.0, 1.0, 1.0, 1.0, 1.0, 1.0, 1.0, 1.0, 1.0, 1.0, 1.0, 1.0, 1.0, 1.0, 1.0, 1.0, 1.0, 1.0, 1.0, 1.0, 1.0, 1.0, 1.0, 1.0, 1.0, 1.0, 1.0, 1.0, 1.0, 1.0, 1.0, 1.0, 1.0, 1.0, 1.0, 1.0, 1.0, 1.0, 1.0, 1.0, 1.0, 1.0, 1.0, 1.0, 1.0, 1.0, 1.0, 1.0, 1.0, 1.0, 1.0, 1.0, 1.0, 1.0, 1.0, 1.0, 1.0, 1.0, 1.0, 1.0, 1.0, 1.0, 1.0, 1.0, 1.0, 1.0, 1.0, 1.0, 1.0, 1.0, 1.0, 1.0, 1.0, 1.0, 1.0, 1.0, 1.0, 1.0, 1.0, 1.0, 1.0, 1.0, 1.0, 1.0, 1.0, 1.0, 1.0, 1.0, 1.0, 1.0, 1.0, 1.0, 1.0, 1.0, 1.0, 1.0, 1.0, 1.0, 1.0, 1.0, 1.0, 1.0, 1.0, 1.0, 1.0, 1.0, 1.0, 1.0, 1.0, 1.0, 1.0, 1.0, 1.0, 1.0, 1.0, 1.0, 1.0, 1.0, 1.0, 1.0, 1.0, 1.0, 1.0, 1.0, 1.0, 1.0, 1.0, 1.0, 1.0, 1.0, 1.0, 1.0, 1.0, 1.0, 1.0, 1.0, 1.0, 1.0, 1.0, 1.0, 1.0, 1.0, 1.0, 1.0, 1.0, 1.0, 1.0, 1.0, 1.0, 1.0, 1.0, 1.0, 1.0, 1.0, 1.0, 1.0, 1.0, 1.0, 1.0, 1.0, 1.0, 1.0, 1.0, 1.0, 1.0, 1.0, 1.0, 1.0, 1.0, 1.0, 1.0, 1.0, 1.0, 1.0, 1.0, 1.0, 1.0, 1.0, 1.0, 1.0, 1.0, 1.0, 1.0, 1.0, 1.0, 1.0, 1.0, 1.0, 1.0, 1.0, 1.0, 1.0, 1.0, 1.0, 1.0, 1.0, 1.0, 1.0, 1.0, 1.0, 1.0, 1.0, 1.0, 1.0, 1.0, 1.0, 1.0, 1.0, 1.0, 1.0, 1.0, 1.0, 1.0, 1.0, 1.0, 1.0, 1.0, 1.0, 1.0, 1.0, 1.0, 1.0, 1.0, 1.0, 1.0, 1.0, 1.0, 1.0, 1.0, 1.0, 1.0, 1.0, 1.0, 1.0, 1.0, 1.0, 1.0, 1.0, 1.0, 1.0, 1.0, 1.0, 1.0, 1.0, 1.0, 1.0, 1.0, 1.0, 1.0, 1.0, 1.0, 1.0, 1.0, 1.0, 1.0, 1.0, 1.0, 1.0, 1.0, 1.0, 1.0, 1.0, 1.0, 1.0, 1.0, 1.0, 1.0, 1.0, 1.0, 1.0, 1.0, 1.0, 1.0, 1.0, 1.0, 1.0, 1.0, 1.0, 1.0, 1.0, 1.0, 1.0, 1.0, 1.0, 1.0, 1.0, 1.0, 1.0, 1.0, 1.0, 1.0, 1.0, 1.0, 1.0, 1.0, 1.0, 1.0, 1.0, 1.0, 1.0, 1.0, 1.0, 1.0, 1.0, 1.0, 1.0, 1.0, 1.0, 1.0, 1.0, 1.0, 1.0, 1.0, 1.0, 1.0, 1.0, 1.0, 1.0, 1.0, 1.0, 1.0, 1.0, 1.0, 1.0, 1.0, 1.0, 1.0, 1.0, 1.0, 1.0, 1.0, 1.0, 1.0, 1.0, 1.0, 1.0, 1.0, 1.0, 1.0, 1.0, 1.0, 1.0, 1.0, 1.0, 1.0, 1.0, 1.0, 1.0, 1.0, 1.0, 1.0, 1.0, 1.0, 1.0, 1.0, 1.0, 1.0, 1.0, 1.0, 1.0, 1.0, 1.0, 1.0, 1.0, 1.0, 1.0, 1.0, 1.0, 1.0, 1.0, 1.0, 1.0, 1.0, 1.0, 1.0, 1.0, 1.0, 1.0, 1.0, 1.0, 1.0, 1.0, 1.0, 1.0, 1.0, 1.0, 1.0, 1.0, 1.0, 1.0, 1.0, 1.0, 1.0, 1.0, 1.0, 1.0, 1.0, 1.0, 1.0, 1.0, 1.0, 1.0, 1.0, 1.0, 1.0, 1.0, 1.0, 1.0, 1.0, 1.0, 1.0, 1.0, 1.0, 1.0, 1.0, 1.0, 1.0, 1.0, 1.0, 1.0, 1.0, 1.0, 1.0, 1.0, 1.0, 1.0, 1.0, 1.0, 1.0, 1.0, 1.0, 1.0, 1.0, 1.0, 1.0, 1.0, 1.0, 1.0, 1.0, 1.0, 1.0, 1.0, 1.0, 1.0, 1.0, 1.0, 1.0, 1.0, 1.0, 1.0, 1.0, 1.0, 1.0, 1.0, 1.0, 1.0, 1.0, 1.0, 1.0, 1.0, 1.0, 1.0, 1.0, 1.0, 1.0, 1.0, 1.0, 1.0, 1.0, 1.0, 1.0, 1.0, 1.0, 1.0, 1.0, 1.0, 1.0, 1.0, 1.0, 1.0, 1.0, 1.0, 1.0, 1.0, 1.0, 1.0, 1.0, 1.0, 1.0, 1.0, 1.0, 1.0, 1.0, 1.0, 1.0, 1.0, 1.0, 1.0, 1.0, 1.0, 1.0, 1.0, 1.0, 1.0, 1.0, 1.0, 1.0, 1.0, 1.0, 1.0, 1.0, 1.0, 1.0, 1.0, 1.0, 1.0, 1.0, 1.0, 1.0, 1.0, 1.0, 1.0, 1.0, 1.0, 1.0, 1.0, 1.0, 1.0, 1.0, 1.0, 1.0, 1.0, 1.0, 1.0, 1.0, 1.0, 1.0, 1.0, 1.0, 1.0, 1.0, 1.0, 1.0, 1.0, 1.0, 1.0, 1.0, 1.0, 1.0, 1.0, 1.0, 1.0, 1.0, 1.0, 1.0, 1.0, 1.0, 1.0, 1.0, 1.0, 1.0, 1.0, 1.0, 1.0, 1.0, 1.0, 1.0, 1.0, 1.0, 1.0, 1.0, 1.0, 1.0, 1.0, 1.0, 1.0, 1.0, 1.0, 1.0, 1.0, 1.0, 1.0, 1.0, 1.0, 1.0, 1.0, 1.0, 1.0, 1.0, 1.0, 1.0, 1.0, 1.0, 1.0, 1.0, 1.0, 1.0, 1.0, 1.0, 1.0, 1.0, 1.0, 1.0, 1.0, 1.0, 1.0, 1.0, 1.0, 1.0, 1.0, 1.0, 1.0, 1.0, 1.0, 1.0, 1.0, 1.0, 1.0, 1.0, 1.0, 1.0, 1.0, 1.0, 1.0, 1.0, 1.0, 1.0, 1.0, 1.0, 1.0, 1.0, 1.0, 1.0, 1.0, 1.0, 1.0, 1.0, 1.0, 1.0, 1.0, 1.0, 1.0, 1.0, 1.0, 1.0, 1.0, 1.0, 1.0, 1.0, 1.0, 1.0, 1.0, 1.0, 1.0, 1.0, 1.0, 1.0, 1.0, 1.0, 1.0, 1.0, 1.0, 1.0, 1.0, 1.0, 1.0, 1.0, 1.0, 1.0, 1.0, 1.0, 1.0, 1.0, 1.0, 1.0, 1.0, 1.0, 1.0, 1.0, 1.0, 1.0, 1.0, 1.0, 1.0, 1.0, 1.0, 1.0, 1.0, 1.0, 1.0, 1.0, 1.0, 1.0, 1.0, 1.0, 1.0, 1.0, 1.0, 1.0, 1.0, 1.0, 1.0, 1.0, 1.0, 1.0, 1.0, 1.0, 1.0, 1.0, 1.0, 1.0, 1.0, 1.0, 1.0, 1.0, 1.0, 1.0, 1.0, 1.0, 1.0, 1.0, 1.0, 1.0, 1.0, 1.0, 1.0, 1.0, 1.0, 1.0, 1.0, 1.0, 1.0, 1.0, 1.0, 1.0, 1.0, 1.0, 1.0, 1.0, 1.0, 1.0, 1.0, 1.0, 1.0, 1.0, 1.0, 1.0, 1.0, 1.0, 1.0, 1.0, 1.0, 1.0, 1.0, 1.0, 1.0, 1.0, 1.0, 1.0, 1.0, 1.0, 1.0, 1.0, 1.0, 1.0, 1.0, 1.0, 1.0, 1.0, 1.0, 1.0, 1.0, 1.0, 1.0, 1.0, 1.0, 1.0, 1.0, 1.0, 1.0, 1.0, 1.0, 1.0, 1.0, 1.0, 1.0, 1.0, 1.0, 1.0, 1.0, 1.0, 1.0, 1.0, 1.0, 1.0, 1.0, 1.0, 1.0, 1.0, 1.0, 1.0, 1.0, 1.0, 1.0, 1.0, 1.0, 1.0, 1.0, 1.0, 1.0, 1.0, 1.0, 1.0, 1.0, 1.0, 1.0, 1.0, 1.0, 1.0, 1.0, 1.0, 1.0, 1.0, 1.0, 1.0, 1.0, 1.0, 1.0, 1.0, 1.0, 1.0, 1.0, 1.0, 1.0, 1.0, 1.0, 1.0, 1.0, 1.0, 1.0, 1.0, 1.0, 1.0, 1.0, 1.0, 1.0, 1.0, 1.0, 1.0, 1.0, 1.0, 1.0, 1.0, 1.0, 1.0, 1.0, 1.0, 1.0, 1.0, 1.0, 1.0, 1.0, 1.0, 1.0, 1.0, 1.0, 1.0, 1.0, 1.0, 1.0, 1.0, 1.0, 1.0, 1.0, 1.0, 1.0, 1.0, 1.0, 1.0, 1.0, 1.0, 1.0, 1.0, 1.0, 1.0, 1.0, 1.0, 1.0, 1.0, 1.0, 1.0, 1.0, 1.0, 1.0, 1.0, 1.0, 1.0, 1.0, 1.0, 1.0, 1.0, 1.0, 1.0, 1.0, 1.0, 1.0, 1.0, 1.0, 1.0, 1.0, 1.0, 1.0, 1.0, 1.0, 1.0, 1.0, 1.0, 1.0, 1.0, 1.0, 1.0, 1.0, 1.0, 1.0, 1.0, 1.0, 1.0, 1.0, 1.0, 1.0, 1.0, 1.0, 1.0, 1.0, 1.0, 1.0, 1.0, 1.0, 1.0, 1.0, 1.0, 1.0, 1.0, 1.0, 1.0, 1.0, 1.0, 1.0, 1.0, 1.0, 1.0, 1.0, 1.0, 1.0, 1.0, 1.0, 1.0, 1.0, 1.0, 1.0, 1.0, 1.0, 1.0, 1.0, 1.0, 1.0, 1.0, 1.0, 1.0, 1.0, 1.0, 1.0, 1.0, 1.0, 1.0, 1.0, 1.0, 1.0, 1.0, 1.0, 1.0, 1.0, 1.0, 1.0, 1.0, 1.0, 1.0, 1.0, 1.0, 1.0, 1.0, 1.0, 1.0, 1.0, 1.0, 1.0, 1.0, 1.0, 1.0, 1.0, 1.0, 1.0, 1.0, 1.0, 1.0, 1.0, 1.0, 1.0, 1.0, 1.0, 1.0, 1.0, 1.0, 1.0, 1.0, 1.0, 1.0, 1.0, 1.0, 1.0, 1.0, 1.0, 1.0, 1.0, 1.0, 1.0, 1.0, 1.0, 1.0, 1.0, 1.0, 1.0, 1.0, 1.0, 1.0, 1.0, 1.0, 1.0, 1.0, 1.0, 1.0, 1.0, 1.0, 1.0, 1.0, 1.0, 1.0, 1.0, 1.0, 1.0, 1.0, 1.0, 1.0, 1.0, 1.0, 1.0, 1.0, 1.0, 1.0, 1.0, 1.0, 1.0, 1.0, 1.0, 1.0, 1.0, 1.0, 1.0, 1.0, 1.0, 1.0, 1.0, 1.0, 1.0, 1.0, 1.0, 1.0, 1.0, 1.0, 1.0, 1.0, 1.0, 1.0, 1.0, 1.0, 1.0, 1.0, 1.0, 1.0, 1.0, 1.0, 1.0, 1.0, 1.0, 1.0, 1.0, 1.0, 1.0, 1.0, 1.0, 1.0, 1.0, 1.0, 1.0, 1.0, 1.0, 1.0, 1.0, 1.0, 1.0, 1.0, 1.0, 1.0, 1.0, 1.0, 1.0, 1.0, 1.0, 1.0, 1.0, 1.0, 1.0, 1.0, 1.0, 1.0, 1.0, 1.0, 1.0, 1.0, 1.0, 1.0, 1.0, 1.0, 1.0, 1.0, 1.0, 1.0, 1.0, 1.0, 1.0, 1.0, 1.0, 1.0, 1.0, 1.0, 1.0, 1.0, 1.0, 1.0, 1.0, 1.0, 1.0, 1.0, 1.0, 1.0, 1.0, 1.0, 1.0, 1.0, 1.0, 1.0, 1.0, 1.0, 1.0, 1.0, 1.0, 1.0, 1.0, 1.0, 1.0, 1.0, 1.0, 1.0, 1.0, 1.0, 1.0, 1.0, 1.0, 1.0, 1.0, 1.0, 1.0, 1.0, 1.0, 1.0, 1.0, 1.0, 1.0, 1.0, 1.0, 1.0, 1.0, 1.0, 1.0, 1.0, 1.0, 1.0, 1.0, 1.0, 1.0, 1.0, 1.0, 1.0, 1.0, 1.0, 1.0, 1.0, 1.0, 1.0, 1.0, 1.0, 1.0, 1.0, 1.0, 1.0, 1.0, 1.0, 1.0, 1.0, 1.0, 1.0, 1.0, 1.0, 1.0, 1.0, 1.0, 1.0, 1.0, 1.0, 1.0, 1.0, 1.0, 1.0, 1.0, 1.0, 1.0, 1.0, 1.0, 1.0, 1.0, 1.0, 1.0, 1.0, 1.0, 1.0, 1.0, 1.0, 1.0, 1.0, 1.0, 1.0, 1.0, 1.0, 1.0, 1.0, 1.0, 1.0, 1.0, 1.0, 1.0, 1.0, 1.0, 1.0, 1.0, 1.0, 1.0, 1.0, 1.0, 1.0, 1.0, 1.0, 1.0, 1.0, 1.0, 1.0, 1.0, 1.0, 1.0, 1.0, 1.0, 1.0, 1.0, 1.0, 1.0, 1.0, 1.0, 1.0, 1.0, 1.0, 1.0, 1.0, 1.0, 1.0, 1.0, 1.0, 1.0, 1.0, 1.0, 1.0, 1.0, 1.0, 1.0, 1.0, 1.0, 1.0, 1.0, 1.0, 1.0, 1.0, 1.0, 1.0, 1.0, 1.0, 1.0, 1.0, 1.0, 1.0, 1.0, 1.0, 1.0, 1.0, 1.0, 1.0, 1.0, 1.0, 1.0, 1.0, 1.0, 1.0, 1.0, 1.0, 1.0, 1.0, 1.0, 1.0, 1.0, 1.0, 1.0, 1.0, 1.0, 1.0, 1.0, 1.0, 1.0, 1.0, 1.0, 1.0, 1.0, 1.0, 1.0, 1.0, 1.0, 1.0, 1.0, 1.0, 1.0, 1.0, 1.0, 1.0, 1.0, 1.0, 1.0, 1.0, 1.0, 1.0, 1.0, 1.0, 1.0, 1.0, 1.0, 1.0, 1.0, 1.0, 1.0, 1.0, 1.0, 1.0, 1.0, 1.0, 1.0, 1.0, 1.0, 1.0, 1.0, 1.0, 1.0, 1.0, 1.0, 1.0, 1.0, 1.0, 1.0, 1.0, 1.0, 1.0, 1.0, 1.0, 1.0, 1.0, 1.0, 1.0, 1.0, 1.0, 1.0, 1.0, 1.0, 1.0, 1.0, 1.0, 1.0, 1.0, 1.0, 1.0, 1.0, 1.0, 1.0, 1.0, 1.0, 1.0, 1.0, 1.0, 1.0, 1.0, 1.0, 1.0, 1.0, 1.0, 1.0, 1.0, 1.0, 1.0, 1.0, 1.0, 1.0, 1.0, 1.0, 1.0, 1.0, 1.0, 1.0, 1.0, 1.0, 1.0, 1.0, 1.0, 1.0, 1.0, 1.0, 1.0, 1.0, 1.0, 1.0, 1.0, 1.0, 1.0, 1.0, 1.0, 1.0, 1.0, 1.0, 1.0, 1.0, 1.0, 1.0, 1.0, 1.0, 1.0, 1.0, 1.0, 1.0, 1.0, 1.0, 1.0, 1.0, 1.0, 1.0, 1.0, 1.0, 1.0, 1.0, 1.0, 1.0, 1.0, 1.0, 1.0, 1.0, 1.0, 1.0, 1.0, 1.0, 1.0, 1.0, 1.0, 1.0, 1.0, 1.0, 1.0, 1.0, 1.0, 1.0, 1.0, 1.0, 1.0, 1.0, 1.0, 1.0, 1.0, 1.0, 1.0, 1.0, 1.0, 1.0, 1.0, 1.0, 1.0, 1.0, 1.0, 1.0, 1.0, 1.0, 1.0, 1.0, 1.0, 1.0, 1.0, 1.0, 1.0, 1.0, 1.0, 1.0, 1.0, 1.0, 1.0, 1.0, 1.0, 1.0, 1.0, 1.0, 1.0, 1.0, 1.0, 1.0, 1.0, 1.0, 1.0, 1.0, 1.0, 1.0, 1.0, 1.0, 1.0, 1.0, 1.0, 1.0, 1.0, 1.0, 1.0, 1.0, 1.0, 1.0, 1.0, 1.0, 1.0, 1.0, 1.0, 1.0, 1.0, 1.0, 1.0, 1.0, 1.0, 1.0, 1.0, 1.0, 1.0, 1.0, 1.0, 1.0, 1.0, 1.0, 1.0, 1.0, 1.0, 1.0, 1.0, 1.0, 1.0, 1.0, 1.0, 1.0, 1.0, 1.0, 1.0, 1.0, 1.0, 1.0, 1.0, 1.0, 1.0, 1.0, 1.0, 1.0, 1.0, 1.0, 1.0, 1.0, 1.0, 1.0, 1.0, 1.0, 1.0, 1.0, 1.0, 1.0, 1.0, 1.0, 1.0, 1.0, 1.0, 1.0, 1.0, 1.0, 1.0, 1.0, 1.0, 1.0, 1.0, 1.0, 1.0, 1.0, 1.0, 1.0, 1.0, 1.0, 1.0, 1.0, 1.0, 1.0, 1.0, 1.0, 1.0, 1.0, 1.0, 1.0, 1.0, 1.0, 1.0, 1.0, 1.0, 1.0, 1.0, 1.0, 1.0, 1.0, 1.0, 1.0, 1.0, 1.0, 1.0, 1.0, 1.0, 1.0, 1.0, 1.0, 1.0, 1.0, 1.0, 1.0, 1.0, 1.0, 1.0, 1.0, 1.0, 1.0, 1.0, 1.0, 1.0, 1.0, 1.0, 1.0, 1.0, 1.0, 1.0, 1.0, 1.0, 1.0, 1.0, 1.0, 1.0, 1.0, 1.0, 1.0, 1.0, 1.0, 1.0, 1.0, 1.0, 1.0, 1.0, 1.0, 1.0, 1.0, 1.0, 1.0, 1.0, 1.0, 1.0, 1.0, 1.0, 1.0, 1.0, 1.0, 1.0, 1.0, 1.0, 1.0, 1.0, 1.0, 1.0, 1.0, 1.0, 1.0, 1.0, 1.0, 1.0, 1.0, 1.0, 1.0, 1.0, 1.0, 1.0, 1.0, 1.0, 1.0, 1.0, 1.0, 1.0, 1.0, 1.0, 1.0, 1.0, 1.0, 1.0, 1.0, 1.0, 1.0, 1.0, 1.0, 1.0, 1.0, 1.0, 1.0, 1.0, 1.0, 1.0, 1.0, 1.0, 1.0, 1.0, 1.0, 1.0, 1.0, 1.0, 1.0, 1.0, 1.0, 1.0, 1.0, 1.0, 1.0, 1.0, 1.0, 1.0, 1.0, 1.0, 1.0, 1.0, 1.0, 1.0, 1.0, 1.0, 1.0, 1.0, 1.0, 1.0, 1.0, 1.0, 1.0, 1.0, 1.0, 1.0, 1.0, 1.0, 1.0, 1.0, 1.0, 1.0, 1.0, 1.0, 1.0, 1.0, 1.0, 1.0, 1.0, 1.0, 1.0, 1.0, 1.0, 1.0, 1.0, 1.0, 1.0, 1.0, 1.0, 1.0, 1.0, 1.0, 1.0, 1.0, 1.0, 1.0, 1.0, 1.0, 1.0, 1.0, 1.0, 1.0, 1.0, 1.0, 1.0, 1.0, 1.0, 1.0, 1.0, 1.0, 1.0, 1.0, 1.0, 1.0, 1.0, 1.0, 1.0, 1.0, 1.0, 1.0, 1.0, 1.0, 1.0, 1.0, 1.0, 1.0, 1.0, 1.0, 1.0, 1.0, 1.0, 1.0, 1.0, 1.0, 1.0, 1.0, 1.0, 1.0, 1.0, 1.0, 1.0, 1.0, 1.0, 1.0, 1.0, 1.0, 1.0, 1.0, 1.0, 1.0, 1.0, 1.0, 1.0, 1.0, 1.0, 1.0, 1.0, 1.0, 1.0, 1.0, 1.0, 1.0, 1.0, 1.0, 1.0, 1.0, 1.0, 1.0, 1.0, 1.0, 1.0, 1.0, 1.0, 1.0, 1.0, 1.0, 1.0, 1.0, 1.0, 1.0, 1.0, 1.0, 1.0, 1.0, 1.0, 1.0, 1.0, 1.0, 1.0, 1.0, 1.0, 1.0, 1.0, 1.0, 1.0, 1.0, 1.0, 1.0, 1.0, 1.0, 1.0, 1.0, 1.0, 1.0, 1.0, 1.0, 1.0, 1.0, 1.0, 1.0, 1.0, 1.0, 1.0, 1.0, 1.0, 1.0, 1.0, 1.0, 1.0, 1.0, 1.0, 1.0, 1.0, 1.0, 1.0, 1.0, 1.0, 1.0, 1.0, 1.0, 1.0, 1.0, 1.0, 1.0, 1.0, 1.0, 1.0, 1.0, 1.0, 1.0, 1.0, 1.0, 1.0, 1.0, 1.0, 1.0, 1.0, 1.0, 1.0, 1.0, 1.0, 1.0, 1.0, 1.0, 1.0, 1.0, 1.0, 1.0, 1.0, 1.0, 1.0, 1.0, 1.0, 1.0, 1.0, 1.0, 1.0, 1.0, 1.0, 1.0, 1.0, 1.0, 1.0, 1.0, 1.0, 1.0, 1.0, 1.0, 1.0, 1.0, 1.0, 1.0, 1.0, 1.0, 1.0, 1.0, 1.0, 1.0, 1.0, 1.0, 1.0, 1.0, 1.0, 1.0, 1.0, 1.0, 1.0, 1.0, 1.0, 1.0, 1.0, 1.0, 1.0, 1.0, 1.0, 1.0, 1.0, 1.0, 1.0, 1.0, 1.0, 1.0, 1.0, 1.0, 1.0, 1.0, 1.0, 1.0, 1.0, 1.0, 1.0, 1.0, 1.0, 1.0, 1.0, 1.0, 1.0, 1.0, 1.0, 1.0, 1.0, 1.0, 1.0, 1.0, 1.0, 1.0, 1.0, 1.0, 1.0, 1.0, 1.0, 1.0, 1.0, 1.0, 1.0, 1.0, 1.0, 1.0, 1.0, 1.0, 1.0, 1.0, 1.0, 1.0, 1.0, 1.0, 1.0, 1.0, 1.0, 1.0, 1.0, 1.0, 1.0, 1.0, 1.0, 1.0, 1.0, 1.0, 1.0, 1.0, 1.0, 1.0, 1.0, 1.0, 1.0, 1.0, 1.0, 1.0, 1.0, 1.0, 1.0, 1.0, 1.0, 1.0, 1.0, 1.0, 1.0, 1.0, 1.0, 1.0, 1.0, 1.0, 1.0, 1.0, 1.0, 1.0, 1.0, 1.0, 1.0, 1.0, 1.0, 1.0, 1.0, 1.0, 1.0, 1.0, 1.0, 1.0, 1.0, 1.0, 1.0, 1.0, 1.0, 1.0, 1.0, 1.0, 1.0, 1.0, 1.0, 1.0, 1.0, 1.0, 1.0, 1.0, 1.0, 1.0, 1.0, 1.0, 1.0, 1.0, 1.0, 1.0, 1.0, 1.0, 1.0, 1.0, 1.0, 1.0, 1.0, 1.0, 1.0, 1.0, 1.0, 1.0, 1.0, 1.0, 1.0, 1.0, 1.0, 1.0, 1.0, 1.0, 1.0, 1.0, 1.0, 1.0, 1.0, 1.0, 1.0, 1.0, 1.0, 1.0, 1.0, 1.0, 1.0, 1.0, 1.0, 1.0, 1.0, 1.0, 1.0, 1.0, 1.0, 1.0, 1.0, 1.0, 1.0, 1.0, 1.0, 1.0, 1.0, 1.0, 1.0, 1.0, 1.0, 1.0, 1.0, 1.0, 1.0, 1.0, 1.0, 1.0, 1.0, 1.0, 1.0, 1.0, 1.0, 1.0, 1.0, 1.0, 1.0, 1.0, 1.0, 1.0, 1.0, 1.0, 1.0, 1.0, 1.0, 1.0, 1.0, 1.0, 1.0, 1.0, 1.0, 1.0, 1.0, 1.0, 1.0, 1.0, 1.0, 1.0, 1.0, 1.0, 1.0, 1.0, 1.0, 1.0, 1.0, 1.0, 1.0, 1.0, 1.0, 1.0, 1.0, 1.0, 1.0, 1.0, 1.0, 1.0, 1.0, 1.0, 1.0, 1.0, 1.0, 1.0, 1.0, 1.0, 1.0, 1.0, 1.0, 1.0, 1.0, 1.0, 1.0, 1.0, 1.0, 1.0, 1.0, 1.0, 1.0, 1.0, 1.0, 1.0, 1.0, 1.0, 1.0, 1.0, 1.0, 1.0, 1.0, 1.0, 1.0, 1.0, 1.0, 1.0, 1.0, 1.0, 1.0, 1.0, 1.0, 1.0, 1.0, 1.0, 1.0, 1.0, 1.0, 1.0, 1.0, 1.0, 1.0, 1.0, 1.0, 1.0, 1.0, 1.0, 1.0, 1.0, 1.0, 1.0, 1.0, 1.0, 1.0, 1.0, 1.0, 1.0, 1.0, 1.0, 1.0, 1.0, 1.0, 1.0, 1.0, 1.0, 1.0, 1.0, 1.0, 1.0, 1.0, 1.0, 1.0, 1.0, 1.0, 1.0, 1.0, 1.0, 1.0, 1.0, 1.0, 1.0, 1.0, 1.0, 1.0, 1.0, 1.0, 1.0, 1.0, 1.0, 1.0, 1.0, 1.0, 1.0, 1.0, 1.0, 1.0, 1.0, 1.0, 1.0, 1.0, 1.0, 1.0, 1.0, 1.0, 1.0, 1.0, 1.0, 1.0, 1.0, 1.0, 1.0, 1.0, 1.0, 1.0, 1.0, 1.0, 1.0, 1.0, 1.0, 1.0, 1.0, 1.0, 1.0, 1.0, 1.0, 1.0, 1.0, 1.0, 1.0, 1.0, 1.0, 1.0, 1.0, 1.0, 1.0, 1.0, 1.0, 1.0, 1.0, 1.0, 1.0, 1.0, 1.0, 1.0, 1.0, 1.0, 1.0, 1.0, 1.0, 1.0, 1.0, 1.0, 1.0, 1.0, 1.0, 1.0, 1.0, 1.0, 1.0, 1.0, 1.0, 1.0, 1.0, 1.0, 1.0, 1.0, 1.0, 1.0, 1.0, 1.0, 1.0, 1.0, 1.0, 1.0, 1.0, 1.0, 1.0, 1.0, 1.0, 1.0, 1.0, 1.0, 1.0, 1.0, 1.0, 1.0, 1.0, 1.0, 1.0, 1.0, 1.0, 1.0, 1.0, 1.0, 1.0, 1.0, 1.0, 1.0, 1.0, 1.0, 1.0, 1.0, 1.0, 1.0, 1.0, 1.0, 1.0, 1.0, 1.0, 1.0, 1.0, 1.0, 1.0, 1.0, 1.0, 1.0, 1.0, 1.0, 1.0, 1.0, 1.0, 1.0, 1.0, 1.0, 1.0, 1.0, 1.0, 1.0, 1.0, 1.0, 1.0, 1.0, 1.0, 1.0, 1.0, 1.0, 1.0, 1.0, 1.0, 1.0, 1.0, 1.0, 1.0, 1.0, 1.0, 1.0, 1.0, 1.0, 1.0, 1.0, 1.0, 1.0, 1.0, 1.0, 1.0, 1.0, 1.0, 1.0, 1.0, 1.0, 1.0, 1.0, 1.0, 1.0, 1.0, 1.0, 1.0, 1.0, 1.0, 1.0, 1.0, 1.0, 1.0, 1.0, 1.0, 1.0, 1.0, 1.0, 1.0, 1.0, 1.0, 1.0, 1.0, 1.0, 1.0, 1.0, 1.0, 1.0, 1.0, 1.0, 1.0, 1.0, 1.0, 1.0, 1.0, 1.0, 1.0, 1.0, 1.0, 1.0, 1.0, 1.0, 1.0, 1.0, 1.0, 1.0, 1.0, 1.0, 1.0, 1.0, 1.0, 1.0, 1.0, 1.0, 1.0, 1.0, 1.0, 1.0, 1.0, 1.0, 1.0, 1.0, 1.0, 1.0, 1.0, 1.0, 1.0, 1.0, 1.0, 1.0, 1.0, 1.0, 1.0, 1.0, 1.0, 1.0, 1.0, 1.0, 1.0, 1.0, 1.0, 1.0, 1.0, 1.0, 1.0, 1.0, 1.0, 1.0, 1.0, 1.0, 1.0, 1.0, 1.0, 1.0, 1.0, 1.0, 1.0, 1.0, 1.0, 1.0, 1.0, 1.0, 1.0, 1.0, 1.0, 1.0, 1.0, 1.0, 1.0, 1.0, 1.0, 1.0, 1.0, 1.0, 1.0, 1.0, 1.0, 1.0, 1.0, 1.0, 1.0, 1.0, 1.0, 1.0, 1.0, 1.0, 1.0, 1.0, 1.0, 1.0, 1.0, 1.0, 1.0, 1.0, 1.0, 1.0, 1.0, 1.0, 1.0, 1.0, 1.0, 1.0, 1.0, 1.0, 1.0, 1.0, 1.0, 1.0, 1.0, 1.0, 1.0, 1.0, 1.0, 1.0, 1.0, 1.0, 1.0, 1.0, 1.0, 1.0, 1.0, 1.0, 1.0, 1.0, 1.0, 1.0, 1.0, 1.0, 1.0, 1.0, 1.0, 1.0, 1.0, 1.0, 1.0, 1.0, 1.0, 1.0, 1.0, 1.0, 1.0, 1.0, 1.0, 1.0, 1.0, 1.0, 1.0, 1.0, 1.0, 1.0, 1.0, 1.0, 1.0, 1.0, 1.0, 1.0, 1.0, 1.0, 1.0, 1.0, 1.0, 1.0, 1.0, 1.0, 1.0, 1.0, 1.0, 1.0, 1.0, 1.0, 1.0, 1.0, 1.0, 1.0, 1.0, 1.0, 1.0, 1.0, 1.0, 1.0, 1.0, 1.0, 1.0, 1.0])
me_sphere_004.materials.append(mat_asteroid_surface)
me_sphere_004.use_remesh_preserve_volume = False
me_sphere_004.use_remesh_preserve_attributes = False
me_sphere_004.use_mirror_vertex_groups = False
me_sphere_004.update()

# ---- objects
ob_assjacket = bpy.data.objects.new('AssJacket', me_sphere_004)

# ---- transforms, parenting, visibility, modifiers, constraints
ob_assjacket.location = (0.0, 0.0, 0.0)
ob_assjacket.lock_rotations_4d = False
ob_assjacket.empty_display_type = 'ARROWS'
ob_assjacket.color = (0.0, 0.0, 0.0, 1.0)
ob_assjacket.lineart.crease_threshold = 0.0

# ---- collection membership
col_collection_1.objects.link(ob_assjacket)

# ---- scene / render settings (as saved in the file)
scene.frame_start = 1; scene.frame_end = 250; scene.frame_set(1)
scene.render.engine = 'BLENDER_EEVEE_NEXT'
scene.render.image_settings.file_format = 'JPEG'
scene.render.image_settings.color_mode = 'RGB'
scene.render.image_settings.compression = 90
scene.render.resolution_x = 640
scene.render.resolution_y = 480
scene.render.resolution_percentage = 50
scene.render.pixel_aspect_x = 100.0
scene.render.pixel_aspect_y = 100.0
scene.render.fps = 25
scene.render.dither_intensity = 0.0
scene.render.use_compositing = False
scene.render.use_sequencer = False
scene.render.bake_margin = 2
scene.render.bake_bias = 0.0
scene.render.use_stamp_time = False
scene.render.use_stamp_date = False
scene.render.use_stamp_frame = False
scene.render.use_stamp_camera = False
scene.render.use_stamp_scene = False
scene.render.use_stamp_filename = False
scene.render.use_stamp_render_time = False
scene.render.stamp_font_size = 0
scene.cycles.use_denoising = False
scene.cycles.samples = 10
scene.cycles.sampling_pattern = 'TABULATED_SOBOL'
scene.cycles.light_sampling_threshold = 0.0
scene.cycles.use_adaptive_sampling = False
scene.cycles.use_light_tree = False
scene.cycles.blur_glossy = 0.0
scene.cycles.volume_bounces = 1
scene.cycles.pixel_filter_type = 'GAUSSIAN'
scene.cycles.sample_clamp_indirect = 0.0
scene.view_settings.view_transform = 'Raw'
bpy.context.view_layer.update()

# ---- added for rendering (the .blend has no active camera): camera
cam_auto = bpy.data.cameras.new('AutoCamera')
cam_auto.lens = 50.0
cam_auto.sensor_width = 36.0
cam_auto.clip_end = 1000.0
ob_auto_camera = bpy.data.objects.new('AutoCamera', cam_auto)
scene.collection.objects.link(ob_auto_camera)
ob_auto_camera.location = (39.6899, -48.3508, 33.2357)
ob_auto_camera.rotation_euler = (1.09748, -7.21219e-08, 0.694738)
scene.camera = ob_auto_camera
bpy.context.view_layer.update()

